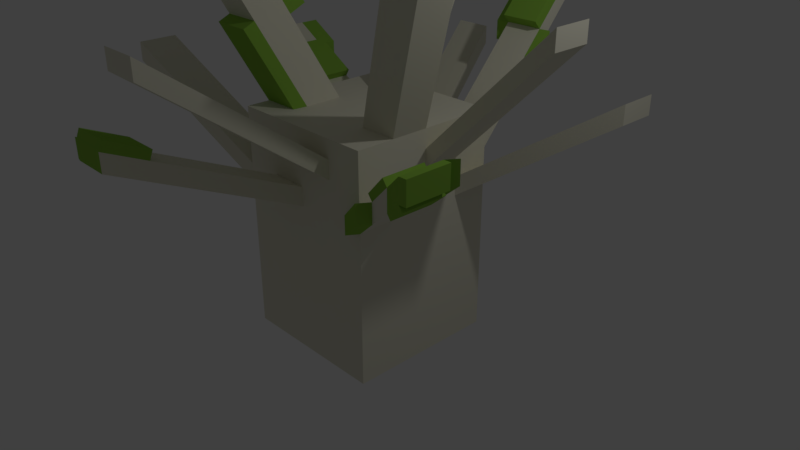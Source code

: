 # Source: bush_model.blend  (saved by Blender 2.79.0; exported with 4.5.12 LTS)
import bpy
from mathutils import Matrix  # noqa: F401  (used for matrix-valued properties, if any)

bpy.ops.wm.read_factory_settings(use_empty=True)
scene = bpy.context.scene
scene.name = 'Scene'

# ---- collections
col_collection_1 = bpy.data.collections.new('Collection 1'); scene.collection.children.link(col_collection_1)

# ---- materials (node trees are filled in below, after node groups)
mat_material = bpy.data.materials.new('Material')
mat_material.alpha_threshold = 0.0
mat_material.use_transparent_shadow = False
mat_material.diffuse_color = (0.783, 0.7624, 0.625, 1.0)
mat_material.roughness = 0.5
mat_material.line_color = (0.0, 0.0, 0.0, 1.0)
mat_material_001 = bpy.data.materials.new('Material.001')
mat_material_001.alpha_threshold = 0.0
mat_material_001.use_transparent_shadow = False
mat_material_001.diffuse_color = (0.2629, 0.5037, 0.06372, 1.0)
mat_material_001.roughness = 0.5

# ---- material node trees

# ---- world
world_world = bpy.data.worlds.new('World'); scene.world = world_world
world_world.color = (0.05088, 0.05088, 0.05088)
world_world.use_sun_shadow = False
world_world.sun_shadow_jitter_overblur = 0.0
world_world.cycles.sampling_method = 'MANUAL'

# ---- cameras
cam_camera = bpy.data.cameras.new('Camera')
cam_camera.clip_end = 100.0
cam_camera.lens = 35.0
cam_camera.sensor_width = 32.0
cam_camera.sensor_height = 18.0
cam_camera.ortho_scale = 7.314
cam_camera.dof.focus_distance = 0.0
cam_camera.dof.aperture_fstop = 128.0

# ---- lights
light_lamp = bpy.data.lights.new('Lamp', 'POINT')
light_lamp.transmission_factor = 0.0
light_lamp.cutoff_distance = 30.0
light_lamp.energy = 100.0
light_lamp.shadow_buffer_clip_start = 1.001
light_lamp.shadow_soft_size = 0.1
light_lamp.shadow_maximum_resolution = 0.006
light_lamp.use_absolute_resolution = True

# ---- meshes
me_cube = bpy.data.meshes.new('Cube')
me_cube.from_pydata([(1.0, 1.0, -1.0), (1.0, -1.0, -1.0), (-1.0, -1.0, -1.0), (-1.0, 1.0, -1.0), (1.0, 1.0, 1.0), (1.002, -0.9972, 1.003), (-1.0, -1.0, 1.0), (-1.0, 1.0, 1.0), (1.0, 1.0, 1.976), (1.0, -1.0, 1.976), (-1.0, 1.0, 1.976), (-1.0, -1.0, 1.976), (1.0, -1.0, 1.488), (-1.0, -1.0, 1.488), (1.0, 1.0, 1.488), (-1.0, 1.0, 1.488), (1.0, -1.0, 1.732), (1.0, 1.0, 1.732), (-1.0, -1.0, 1.732), (-1.0, 1.0, 1.732), (-1.0, -1.0, 1.244), (-1.0, 1.0, 1.244), (1.002, -0.9972, 1.247), (1.0, 1.0, 1.244), (1.0, -5.96e-08, -1.0), (-1.0, 2.98e-07, -1.0), (1.0, -5.364e-07, 1.0), (-1.0, 1.788e-07, 1.0), (1.0, -5.364e-07, 1.976), (-1.0, 1.788e-07, 1.976), (-1.0, 1.788e-07, 1.488), (1.0, -5.364e-07, 1.488), (-1.0, 1.788e-07, 1.732), (1.0, -5.364e-07, 1.732), (1.0, -5.364e-07, 1.244), (-1.0, 1.788e-07, 1.244), (1.0, -0.5, -1.0), (1.0, -0.5, 1.0), (1.0, -0.5, 1.976), (1.0, -0.5, 1.488), (1.0, -0.5, 1.732), (1.0, -0.5, 1.244), (-1.0, -0.5, -1.0), (-1.0, -0.5, 1.0), (-1.0, -0.5, 1.976), (-1.0, -0.5, 1.488), (-1.0, -0.5, 1.732), (-1.0, -0.5, 1.244), (-1.0, 0.5, -1.0), (-1.0, 0.5, 1.0), (-1.0, 0.5, 1.976), (-1.0, 0.5, 1.488), (-1.0, 0.5, 1.732), (-1.0, 0.5, 1.244), (1.0, 0.5, -1.0), (1.0, 0.5, 1.0), (1.0, 0.5, 1.976), (1.0, 0.5, 1.488), (1.0, 0.5, 1.732), (1.0, 0.5, 1.244), (1.788e-07, 1.0, -1.0), (0.0, -1.0, -1.0), (2.384e-07, 1.0, 1.0), (-5.364e-07, -1.0, 1.0), (2.384e-07, 1.0, 1.976), (-5.364e-07, -1.0, 1.976), (2.98e-07, 1.0, 1.488), (-5.364e-07, -1.0, 1.488), (2.98e-07, 1.0, 1.732), (-5.364e-07, -1.0, 1.732), (-5.364e-07, -1.0, 1.244), (2.98e-07, 1.0, 1.244), (-1.192e-07, -1.788e-07, 1.976), (5.96e-08, 1.192e-07, -1.0), (-2.98e-07, -0.5, 1.976), (0.0, -0.5, -1.0), (1.192e-07, 0.5, -1.0), (1.192e-07, 0.5, 1.976), (0.5, 1.0, 1.488), (0.5, 1.0, 1.732), (0.5, 1.0, 1.244), (0.5, -3.576e-07, 1.976), (0.5, -0.5, 1.976), (0.5, 0.5, 1.976), (0.5, 1.0, -1.0), (0.5, -1.0, -1.0), (0.5, 1.0, 1.0), (0.5, -1.0, 1.0), (0.5, 1.0, 1.976), (0.5, -1.0, 1.976), (0.5, -1.0, 1.488), (0.5, -1.0, 1.732), (0.5, -1.0, 1.244), (0.5, 2.98e-08, -1.0), (0.5, -0.5, -1.0), (0.5, 0.5, -1.0), (-0.5, 1.0, -1.0), (-0.5, -1.0, -1.0), (-0.5, 1.0, 1.0), (-0.5, -1.0, 1.0), (-0.5, 1.0, 1.976), (-0.5, -1.0, 1.976), (-0.5, -1.0, 1.488), (-0.5, -1.0, 1.732), (-0.5, -1.0, 1.244), (-0.5, 2.086e-07, -1.0), (-0.5, -0.5, -1.0), (-0.5, 0.5, -1.0), (-0.5, 1.0, 1.488), (-0.5, 1.0, 1.732), (-0.5, 1.0, 1.244), (-0.5, 0.0, 1.976), (-0.5, -0.5, 1.976), (-0.5, 0.5, 1.976), (2.941, -1.748, 2.419), (2.943, -2.245, 2.421), (2.943, -2.245, 2.665), (2.943, -1.745, 2.665), (2.668, 0.5, 3.154), (2.668, -1.729e-06, 3.154), (2.668, 0.5, 3.398), (2.668, -1.729e-06, 3.398), (0.1927, -2.978, 2.952), (-0.3073, -2.978, 2.952), (0.1927, -2.978, 3.196), (-0.3073, -2.978, 3.196), (1.376, -0.4314, 3.999), (1.876, -0.4314, 3.999), (1.876, -0.9314, 3.999), (1.376, -0.9314, 3.999), (0.3101, 2.664, 3.012), (0.8101, 2.664, 3.012), (0.8101, 2.664, 3.256), (0.3101, 2.664, 3.256), (2.67, 1.811, 2.116), (2.67, 1.811, 2.36), (2.67, 1.311, 2.116), (2.67, 1.311, 2.36), (-0.5555, -3.093, 1.842), (-0.5555, -3.093, 2.086), (-1.056, -3.093, 1.842), (-1.056, -3.093, 2.086), (-1.52, -1.459, 4.074), (-1.52, -0.9586, 4.074), (-1.02, -0.9586, 4.074), (-1.02, -1.459, 4.074), (-1.043, 1.82, 3.424), (-0.5433, 1.82, 3.424), (-0.5433, 2.32, 3.424), (-1.043, 2.32, 3.424), (-1.19, 2.885, 2.337), (-0.6904, 2.885, 2.337), (-0.6904, 2.885, 2.093), (-1.19, 2.885, 2.093), (-2.5, 0.4911, 2.382), (-2.5, 0.9911, 2.382), (-2.5, 0.9911, 2.138), (-2.5, 0.4911, 2.138), (-2.771, -1.376, 2.478), (-2.771, -1.376, 2.234), (-2.771, -0.8758, 2.234), (-2.771, -0.8758, 2.478), (-1.26, -0.9793, 3.025), (-1.26, -0.4793, 3.025), (-0.7599, -0.4793, 3.025), (-0.7599, -0.9793, 3.025), (-1.52, -0.7428, 4.173), (-1.02, -0.7428, 4.173), (-1.26, -0.2634, 3.124), (-0.7599, -0.2634, 3.124), (-1.39, -1.219, 3.55), (-0.8899, -1.219, 3.55), (-1.39, -0.719, 3.55), (-0.8899, -0.719, 3.55), (-1.39, -0.5031, 3.648), (-0.8899, -0.5031, 3.648), (-1.619, -1.459, 4.05), (-1.619, -0.9586, 4.05), (-1.489, -1.219, 3.525), (-1.489, -0.719, 3.525), (-1.0, -0.6544, 1.905), (-0.5, -0.6544, 1.905), (-1.26, -1.134, 2.955), (-0.7599, -1.134, 2.955), (-2.11, 0.4934, 1.905), (-2.11, 0.9934, 1.905), (-2.11, 0.4934, 2.149), (-2.11, 0.9934, 2.149), (-1.555, 0.9967, 1.575), (-1.555, 0.4967, 1.575), (-1.555, 0.4967, 1.819), (-1.555, 0.9967, 1.819), (-1.502, 0.4967, 1.907), (-2.057, 0.4934, 2.238), (-1.502, 0.9967, 1.907), (-2.057, 0.9934, 2.238), (-2.501, 1.238, 2.382), (-2.501, 1.238, 2.138), (-2.111, 1.241, 2.149), (-2.111, 1.241, 1.905), (-2.573, 0.4911, 2.015), (-2.573, 0.9911, 2.015), (-2.183, 0.4934, 1.783), (-2.183, 0.9934, 1.783), (0.3777, 2.072, 2.469), (0.8777, 2.072, 2.469), (0.3777, 2.072, 2.713), (0.8777, 2.072, 2.713), (0.9123, 1.769, 2.192), (0.9123, 1.769, 2.436), (0.4123, 1.769, 2.192), (0.4123, 1.769, 2.436), (0.3101, 2.57, 3.359), (0.8101, 2.57, 3.359), (0.3777, 1.978, 2.816), (0.8777, 1.978, 2.816), (1.022, 2.088, 2.469), (1.022, 2.088, 2.713), (1.056, 1.785, 2.192), (1.056, 1.785, 2.436), (0.1452, 2.645, 3.012), (0.1452, 2.645, 3.256), (0.2128, 2.053, 2.469), (0.2128, 2.053, 2.713), (0.3101, 2.826, 3.012), (0.8101, 2.826, 3.012), (0.8101, 2.826, 3.256), (0.3101, 2.826, 3.256), (1.761, -0.9894, 1.8), (1.761, -0.9894, 1.556), (1.763, -1.487, 1.559), (1.763, -1.487, 1.803), (2.485, -1.451, 2.331), (2.485, -1.951, 2.087), (2.483, -1.454, 2.084), (2.485, -1.951, 2.331), (0.9121, -1.136, 1.003), (0.9121, -1.136, 1.247), (1.673, -1.626, 1.803), (1.673, -1.626, 1.559), (2.43, -1.951, 2.406), (1.708, -1.487, 1.878), (1.708, -0.9865, 1.878), (2.43, -1.451, 2.406), (3.021, -1.624, 2.419), (3.021, -1.624, 2.663), (2.563, -1.329, 2.328), (2.563, -1.329, 2.084), (2.984, -1.748, 2.36), (2.986, -2.245, 2.363), (2.527, -1.951, 2.028), (2.526, -1.454, 2.025), (3.028, -1.748, 2.419), (3.029, -2.245, 2.421), (3.029, -2.245, 2.665), (3.029, -1.745, 2.665), (-0.9287, -2.615, 1.649), (-0.9287, -2.615, 1.893), (-0.4287, -2.615, 1.893), (-0.4287, -2.615, 1.649), (-0.5555, -3.047, 2.202), (-1.056, -3.047, 2.202), (-0.4287, -2.569, 2.01), (-0.9287, -2.569, 2.01), (-1.13, -3.074, 1.842), (-1.13, -3.074, 2.086), (-1.003, -2.596, 1.649), (-1.003, -2.596, 1.893)], [], [(106, 97, 2, 42), (91, 16, 9, 89), (36, 37, 5, 1), (97, 99, 6, 2), (48, 49, 7, 3), (98, 96, 3, 7), (112, 44, 11, 101), (58, 17, 8, 56), (46, 18, 11, 44), (109, 19, 10, 100), (110, 21, 15, 108), (47, 20, 13, 45), (59, 23, 14, 57), (92, 22, 12, 90), (108, 15, 19, 109), (45, 13, 18, 46), (57, 14, 17, 58), (90, 12, 16, 91), (87, 5, 22, 92), (55, 4, 134, 136), (20, 47, 161, 158), (98, 7, 21, 110), (49, 27, 35, 53), (37, 26, 34, 41), (39, 31, 33, 40), (51, 30, 32, 52), (41, 34, 31, 39), (53, 35, 30, 51), (52, 32, 29, 50), (40, 33, 28, 38), (113, 50, 29, 111), (42, 43, 27, 25), (54, 55, 26, 24), (107, 105, 25, 48), (2, 6, 43, 42), (16, 40, 38, 9), (22, 41, 39, 12), (12, 39, 40, 16), (114, 234, 247, 244), (27, 43, 47, 35), (30, 45, 46, 32), (35, 47, 45, 30), (32, 46, 44, 29), (170, 142, 176, 178), (24, 26, 37, 36), (105, 106, 42, 25), (96, 107, 48, 3), (0, 4, 55, 54), (100, 10, 50, 113), (19, 52, 50, 10), (156, 185, 203, 201), (15, 51, 52, 19), (7, 49, 53, 21), (26, 55, 59, 34), (57, 58, 120, 118), (34, 59, 57, 31), (33, 58, 56, 28), (25, 27, 49, 48), (88, 64, 77, 83), (84, 95, 76, 60), (93, 94, 75, 73), (81, 72, 74, 82), (95, 93, 73, 76), (83, 77, 72, 81), (86, 62, 71, 80), (140, 141, 265, 264), (102, 67, 69, 103), (78, 66, 68, 79), (104, 70, 67, 102), (80, 71, 66, 78), (79, 68, 64, 88), (82, 74, 65, 89), (86, 84, 60, 62), (85, 87, 63, 61), (103, 69, 65, 101), (94, 85, 61, 75), (36, 1, 85, 94), (1, 5, 87, 85), (4, 0, 84, 86), (38, 82, 89, 9), (17, 79, 88, 8), (23, 80, 78, 14), (205, 204, 130, 131), (4, 86, 80, 23), (56, 83, 81, 28), (54, 24, 93, 95), (28, 81, 126, 127), (24, 36, 94, 93), (0, 54, 95, 84), (8, 88, 83, 56), (63, 87, 92, 70), (67, 90, 122, 123), (70, 92, 90, 67), (69, 91, 89, 65), (18, 103, 101, 11), (20, 104, 102, 13), (13, 102, 103, 18), (6, 99, 104, 20), (77, 64, 148, 147), (60, 76, 107, 96), (73, 75, 106, 105), (72, 111, 112, 74), (76, 73, 105, 107), (77, 113, 111, 72), (98, 110, 150, 153), (66, 108, 109, 68), (71, 110, 108, 66), (68, 109, 100, 64), (74, 112, 101, 65), (62, 60, 96, 98), (61, 63, 99, 97), (75, 61, 97, 106), (114, 117, 255, 252), (235, 233, 115, 116), (234, 114, 248, 251), (232, 235, 116, 117), (119, 118, 120, 121), (58, 33, 121, 120), (31, 57, 118, 119), (33, 31, 119, 121), (123, 122, 124, 125), (90, 91, 124, 122), (69, 67, 123, 125), (91, 69, 125, 124), (127, 126, 129, 128), (82, 38, 128, 129), (38, 28, 127, 128), (81, 82, 129, 126), (133, 132, 226, 227), (206, 133, 221, 223), (207, 205, 131, 132), (207, 132, 213, 215), (136, 134, 135, 137), (59, 55, 136, 137), (4, 23, 135, 134), (23, 59, 137, 135), (140, 138, 139, 141), (259, 258, 139, 138), (258, 257, 263, 262), (256, 259, 138, 140), (144, 143, 142, 145), (172, 143, 166, 174), (170, 171, 145, 142), (171, 173, 144, 145), (148, 149, 146, 147), (64, 100, 149, 148), (113, 77, 147, 146), (100, 113, 146, 149), (152, 153, 150, 151), (62, 98, 153, 152), (71, 62, 152, 151), (110, 71, 151, 150), (156, 157, 154, 155), (184, 186, 154, 157), (186, 187, 155, 154), (185, 156, 197, 199), (160, 159, 158, 161), (43, 6, 159, 160), (47, 43, 160, 161), (6, 20, 158, 159), (112, 111, 164, 165), (162, 44, 180, 182), (111, 29, 163, 164), (29, 44, 162, 163), (175, 174, 166, 167), (164, 163, 168, 169), (173, 164, 169, 175), (143, 144, 167, 166), (144, 173, 175, 167), (169, 168, 174, 175), (165, 164, 173, 171), (162, 165, 171, 170), (163, 172, 174, 168), (163, 162, 170, 172), (179, 178, 176, 177), (142, 143, 177, 176), (143, 172, 179, 177), (172, 170, 178, 179), (180, 181, 183, 182), (44, 112, 181, 180), (165, 162, 182, 183), (112, 165, 183, 181), (191, 188, 185, 187), (186, 190, 192, 193), (189, 190, 186, 184), (188, 189, 184, 185), (21, 53, 189, 188), (53, 51, 190, 189), (51, 15, 191, 190), (15, 21, 188, 191), (192, 194, 195, 193), (187, 186, 193, 195), (191, 187, 195, 194), (190, 191, 194, 192), (198, 199, 197, 196), (187, 185, 199, 198), (155, 187, 198, 196), (156, 155, 196, 197), (203, 202, 200, 201), (184, 157, 200, 202), (157, 156, 201, 200), (185, 184, 202, 203), (211, 209, 207, 206), (205, 207, 217, 216), (210, 211, 206, 204), (208, 210, 204, 205), (14, 78, 210, 208), (78, 79, 211, 210), (17, 14, 208, 209), (79, 17, 209, 211), (214, 215, 213, 212), (133, 206, 214, 212), (132, 133, 212, 213), (206, 207, 215, 214), (219, 218, 216, 217), (209, 208, 218, 219), (208, 205, 216, 218), (207, 209, 219, 217), (222, 223, 221, 220), (130, 204, 222, 220), (204, 206, 223, 222), (133, 130, 220, 221), (225, 224, 227, 226), (131, 130, 224, 225), (130, 133, 227, 224), (132, 131, 225, 226), (41, 22, 231, 228), (5, 37, 229, 230), (231, 22, 237, 238), (37, 41, 228, 229), (235, 232, 243, 240), (230, 229, 234, 233), (231, 230, 233, 235), (229, 228, 232, 234), (237, 236, 239, 238), (230, 231, 238, 239), (22, 5, 236, 237), (5, 230, 239, 236), (242, 241, 240, 243), (232, 228, 242, 243), (228, 231, 241, 242), (231, 235, 240, 241), (247, 246, 245, 244), (117, 114, 244, 245), (234, 232, 246, 247), (232, 117, 245, 246), (250, 251, 248, 249), (233, 234, 251, 250), (115, 233, 250, 249), (114, 115, 249, 248), (253, 252, 255, 254), (116, 115, 253, 254), (117, 116, 254, 255), (115, 114, 252, 253), (99, 63, 259, 256), (70, 104, 257, 258), (63, 70, 258, 259), (104, 99, 256, 257), (262, 263, 261, 260), (139, 258, 262, 260), (257, 141, 261, 263), (141, 139, 260, 261), (267, 266, 264, 265), (257, 256, 266, 267), (141, 257, 267, 265), (256, 140, 264, 266)])
me_cube.polygons.foreach_set('material_index', [0, 0, 0, 0, 0, 0, 0, 0, 0, 0, 0, 0, 0, 0, 0, 0, 0, 0, 0, 0, 0, 0, 0, 0, 0, 0, 0, 0, 0, 0, 0, 0, 0, 0, 0, 0, 0, 0, 1, 0, 0, 0, 0, 1, 0, 0, 0, 0, 0, 0, 1, 0, 0, 0, 0, 0, 0, 0, 0, 0, 0, 0, 0, 0, 0, 1, 0, 0, 0, 0, 0, 0, 0, 0, 0, 0, 0, 0, 0, 0, 0, 0, 0, 0, 0, 0, 0, 0, 0, 0, 0, 0, 0, 0, 0, 0, 0, 0, 0, 0, 0, 0, 0, 0, 0, 0, 0, 0, 0, 0, 0, 0, 1, 1, 1, 0, 0, 0, 0, 0, 0, 0, 0, 0, 0, 0, 0, 0, 1, 1, 0, 1, 0, 0, 0, 0, 1, 0, 1, 0, 0, 1, 0, 0, 0, 0, 0, 0, 0, 0, 0, 0, 0, 0, 0, 1, 0, 0, 0, 0, 0, 1, 0, 0, 1, 1, 1, 1, 1, 1, 0, 0, 1, 0, 1, 1, 1, 1, 1, 0, 1, 1, 0, 1, 0, 0, 0, 0, 0, 0, 1, 1, 1, 1, 1, 1, 1, 1, 1, 1, 1, 1, 0, 1, 0, 0, 0, 0, 0, 0, 1, 1, 1, 1, 1, 1, 1, 1, 1, 1, 1, 1, 1, 1, 1, 1, 0, 0, 1, 0, 1, 0, 0, 0, 1, 1, 1, 1, 1, 1, 0, 1, 1, 1, 1, 1, 1, 0, 1, 1, 1, 1, 1, 1, 0, 0, 0, 0, 1, 1, 1, 1, 1, 1, 1, 1])
me_cube.materials.append(mat_material)
me_cube.materials.append(mat_material_001)
me_cube.use_remesh_preserve_volume = False
me_cube.use_remesh_preserve_attributes = False
me_cube.use_mirror_vertex_groups = False
me_cube.update()

# ---- objects
ob_cube = bpy.data.objects.new('Cube', me_cube)
ob_lamp = bpy.data.objects.new('Lamp', light_lamp)
ob_camera = bpy.data.objects.new('Camera', cam_camera)

# ---- transforms, parenting, visibility, modifiers, constraints
ob_cube.location = (0.0, 0.0, 0.0)
ob_cube.lock_rotations_4d = False
ob_cube.empty_display_type = 'ARROWS'
ob_cube.lineart.crease_threshold = 0.0
ob_lamp.location = (4.076, 1.005, 5.904)
ob_lamp.rotation_euler = (0.6503, 0.05522, 1.866)
ob_lamp.lock_rotations_4d = False
ob_lamp.empty_display_type = 'ARROWS'
ob_lamp.color = (0.0, 0.0, 0.0, 0.0)
ob_lamp.lineart.crease_threshold = 0.0
ob_camera.location = (7.481, -6.508, 5.344)
ob_camera.rotation_euler = (1.109, 0.0, 0.8149)
ob_camera.lock_rotations_4d = False
ob_camera.empty_display_type = 'ARROWS'
ob_camera.color = (0.0, 0.0, 0.0, 0.0)
ob_camera.display_type = 'WIRE'
ob_camera.lineart.crease_threshold = 0.0

# ---- collection membership
col_collection_1.objects.link(ob_cube)
col_collection_1.objects.link(ob_lamp)
col_collection_1.objects.link(ob_camera)

# ---- scene / render settings (as saved in the file)
scene.camera = ob_camera
scene.frame_start = 1; scene.frame_end = 250; scene.frame_set(1)
scene.render.engine = 'BLENDER_EEVEE_NEXT'
scene.render.resolution_percentage = 50
scene.render.dither_intensity = 0.0
scene.cycles.use_denoising = False
scene.cycles.samples = 128
scene.cycles.sampling_pattern = 'TABULATED_SOBOL'
scene.cycles.use_adaptive_sampling = False
scene.cycles.use_light_tree = False
scene.cycles.blur_glossy = 0.0
scene.cycles.sample_clamp_indirect = 0.0
scene.view_settings.view_transform = 'Standard'
bpy.context.view_layer.update()
